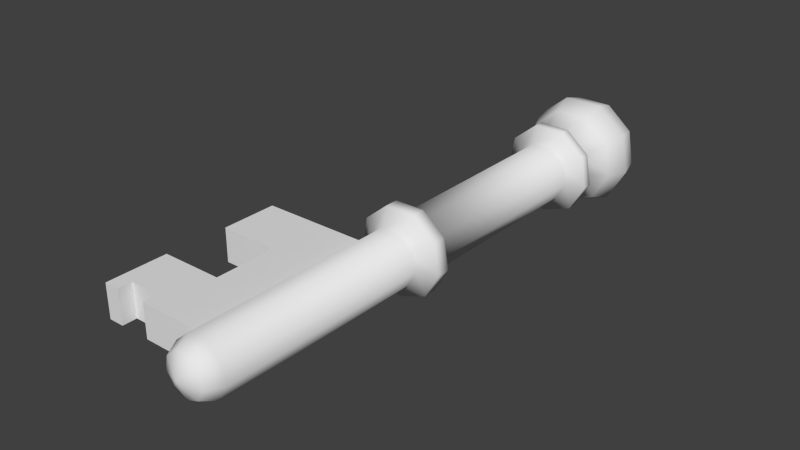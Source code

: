 # Source: humankey_MO.blend  (saved by Blender 2.63.0; exported with 4.5.12 LTS)
import bpy
from mathutils import Matrix  # noqa: F401  (used for matrix-valued properties, if any)

bpy.ops.wm.read_factory_settings(use_empty=True)
scene = bpy.context.scene
scene.name = 'Scene'

# ---- collections
col_collection_1 = bpy.data.collections.new('Collection 1'); scene.collection.children.link(col_collection_1)

# ---- world
world_world = bpy.data.worlds.new('World'); scene.world = world_world
world_world.color = (0.05088, 0.05088, 0.05088)
world_world.use_sun_shadow = False
world_world.sun_shadow_jitter_overblur = 0.0
world_world.cycles.sampling_method = 'MANUAL'
world_world.cycles.sample_map_resolution = 256

# ---- meshes
me_circle = bpy.data.meshes.new('Circle')
me_circle.from_pydata([(-1.036e-16, 1.0, -0.4664), (-0.6428, 0.766, -0.4664), (-0.9848, 0.1736, -0.4664), (-0.866, -0.5, -0.4664), (-0.342, -0.9397, -0.4664), (0.342, -0.9397, -0.4664), (0.866, -0.5, -0.4664), (0.9848, 0.1736, -0.4664), (0.6428, 0.766, -0.4664), (1.397e-15, 1.0, 6.289), (-0.6428, 0.766, 6.289), (-0.9848, 0.1736, 6.289), (-0.866, -0.5, 6.289), (-0.342, -0.9397, 6.289), (0.342, -0.9397, 6.289), (0.866, -0.5, 6.289), (0.9848, 0.1736, 6.289), (0.6428, 0.766, 6.289), (-3.598e-08, 1.542, 6.618), (-0.9909, 1.181, 6.618), (-1.518, 0.2677, 6.618), (-1.335, -0.7708, 6.618), (-0.5272, -1.449, 6.618), (0.5272, -1.449, 6.618), (1.335, -0.7708, 6.618), (1.518, 0.2677, 6.618), (0.9909, 1.181, 6.618), (-3.598e-08, 1.542, 6.947), (-0.9909, 1.181, 6.947), (-1.518, 0.2677, 6.947), (-1.335, -0.7708, 6.947), (-0.5272, -1.449, 6.947), (0.5272, -1.449, 6.947), (1.335, -0.7708, 6.947), (1.518, 0.2677, 6.947), (0.9909, 1.181, 6.947), (-2.149e-08, 1.017, 7.306), (-0.6537, 0.7791, 7.306), (-1.002, 0.1766, 7.306), (-0.8808, -0.5085, 7.306), (-0.3478, -0.9557, 7.306), (0.3478, -0.9557, 7.306), (0.8808, -0.5085, 7.306), (1.002, 0.1766, 7.306), (0.6537, 0.7791, 7.306), (-6.395e-08, 1.917, 8.721), (-1.232, 1.469, 8.721), (-1.888, 0.3329, 8.721), (-1.66, -0.9586, 8.721), (-0.6557, -1.802, 8.721), (0.6557, -1.802, 8.721), (1.66, -0.9586, 8.721), (1.888, 0.3329, 8.721), (1.232, 1.469, 8.721), (-2.421e-08, 1.075, 10.16), (-0.6909, 0.8234, 10.16), (-1.058, 0.1866, 10.16), (-0.9308, -0.5374, 10.16), (-0.3676, -1.01, 10.16), (0.3676, -1.01, 10.16), (0.9308, -0.5374, 10.16), (1.058, 0.1866, 10.16), (0.6909, 0.8234, 10.16), (-0.5599, -1.538, 8.014), (0.5599, -1.538, 8.014), (1.418, -0.8185, 8.014), (1.612, 0.2843, 8.014), (-5.074e-08, 1.637, 8.014), (-1.052, 1.254, 8.014), (1.052, 1.254, 8.014), (-1.612, 0.2843, 8.014), (-1.418, -0.8185, 8.014), (-1.463, -0.8444, 9.508), (-1.663, 0.2933, 9.508), (1.086, 1.294, 9.508), (-1.086, 1.294, 9.508), (-5.137e-08, 1.689, 9.508), (1.663, 0.2933, 9.508), (1.463, -0.8444, 9.508), (0.5776, -1.587, 9.508), (-0.5776, -1.587, 9.508), (-2.785e-08, 1.467, -0.7034), (-0.9431, 1.124, -0.7034), (-1.445, 0.2548, -0.7034), (-1.271, -0.7336, -0.7034), (-0.5018, -1.379, -0.7034), (0.5018, -1.379, -0.7034), (1.271, -0.7336, -0.7034), (1.445, 0.2548, -0.7034), (0.9431, 1.124, -0.7034), (-2.785e-08, 1.467, -1.139), (-0.9431, 1.124, -1.139), (-1.445, 0.2548, -1.139), (-1.271, -0.7336, -1.139), (-0.5018, -1.379, -1.139), (0.5018, -1.379, -1.139), (1.271, -0.7336, -1.139), (1.445, 0.2548, -1.139), (0.9431, 1.124, -1.139), (6.716e-09, 0.9393, -1.514), (-0.6038, 0.7196, -1.514), (-0.9251, 0.1631, -1.514), (-0.8135, -0.4697, -1.514), (-0.3213, -0.8827, -1.514), (0.3213, -0.8827, -1.514), (0.8135, -0.4697, -1.514), (0.9251, 0.1631, -1.514), (0.6038, 0.7196, -1.514), (6.716e-09, 0.9393, -8.759), (-0.6038, 0.7196, -8.759), (-0.9251, 0.1631, -8.759), (-0.8135, -0.4697, -8.759), (-0.3213, -0.8827, -8.759), (0.3213, -0.8827, -8.759), (0.8135, -0.4697, -8.759), (0.9251, 0.1631, -8.759), (0.6038, 0.7196, -8.759), (2.226e-08, 0.6939, -9.266), (-0.4461, 0.5316, -9.266), (-0.6834, 0.1205, -9.266), (-0.601, -0.347, -9.266), (-0.2373, -0.6521, -9.266), (0.2373, -0.6521, -9.266), (0.601, -0.347, -9.266), (0.6834, 0.1205, -9.266), (0.4461, 0.5316, -9.266), (6.954e-08, -7.952e-07, -9.536), (-4.234, 0.5756, -4.037), (-4.234, 0.5756, -2.128), (-0.5389, 0.5756, -2.128), (-0.5389, 0.5756, -4.037), (-4.234, -0.5756, -4.037), (-4.234, -0.5756, -2.128), (-0.5389, -0.5756, -2.128), (-0.5389, -0.5756, -4.037), (-2.218, -0.5756, -2.128), (-2.218, 0.5756, -2.128), (-2.218, -0.5756, -4.037), (-2.218, 0.5756, -4.037), (-2.218, 0.5756, -6.177), (-2.218, -0.5756, -8.261), (-2.218, -0.5756, -6.177), (-2.218, 0.5756, -8.261), (-0.5389, -0.5756, -6.177), (-0.5389, 0.5756, -6.177), (-0.5389, -0.5756, -7.777), (-0.5389, 0.5756, -7.777), (-2.218, -0.5756, -7.777), (-2.218, 0.5756, -7.777), (-3.778, -0.5756, -7.777), (-4.298, 0.5756, -7.777), (-3.778, 0.5756, -8.261), (-2.738, -0.5756, -7.777), (-0.5389, -0.5756, -8.261), (-0.5389, 0.5756, -8.261), (-4.298, -0.5756, -8.261), (-4.298, 0.5756, -8.261), (-4.298, -0.5756, -6.177), (-4.298, 0.5756, -6.177), (-4.298, -0.5756, -7.777), (-3.778, 0.5756, -7.777), (-3.778, -0.5756, -8.261), (-3.778, 0.5756, -6.177), (-2.738, 0.5756, -7.777), (-3.778, -0.5756, -6.177), (-2.738, -0.5756, -6.177), (-2.738, 0.5756, -8.261), (-2.738, 0.5756, -6.177), (-2.738, -0.5756, -8.261)], [], [(16, 15, 6, 7), (10, 9, 0, 1), (17, 16, 7, 8), (11, 10, 1, 2), (17, 8, 0, 9), (12, 11, 2, 3), (13, 12, 3, 4), (14, 13, 4, 5), (15, 14, 5, 6), (22, 21, 12, 13), (23, 22, 13, 14), (24, 23, 14, 15), (25, 24, 15, 16), (19, 18, 9, 10), (26, 25, 16, 17), (20, 19, 10, 11), (26, 17, 9, 18), (21, 20, 11, 12), (31, 30, 21, 22), (32, 31, 22, 23), (33, 32, 23, 24), (34, 33, 24, 25), (28, 27, 18, 19), (35, 34, 25, 26), (29, 28, 19, 20), (35, 26, 18, 27), (30, 29, 20, 21), (41, 40, 31, 32), (42, 41, 32, 33), (43, 42, 33, 34), (37, 36, 27, 28), (44, 43, 34, 35), (38, 37, 28, 29), (44, 35, 27, 36), (39, 38, 29, 30), (40, 39, 30, 31), (64, 63, 40, 41), (65, 64, 41, 42), (66, 65, 42, 43), (68, 67, 36, 37), (69, 66, 43, 44), (70, 68, 37, 38), (69, 44, 36, 67), (71, 70, 38, 39), (63, 71, 39, 40), (78, 79, 50, 51), (77, 78, 51, 52), (75, 76, 45, 46), (74, 77, 52, 53), (73, 75, 46, 47), (74, 53, 45, 76), (72, 73, 47, 48), (80, 72, 48, 49), (79, 80, 49, 50), (50, 49, 63, 64), (51, 50, 64, 65), (52, 51, 65, 66), (46, 45, 67, 68), (53, 52, 66, 69), (47, 46, 68, 70), (53, 69, 67, 45), (48, 47, 70, 71), (49, 48, 71, 63), (62, 61, 77, 74), (59, 58, 80, 79), (61, 60, 78, 77), (56, 55, 75, 73), (57, 56, 73, 72), (60, 59, 79, 78), (55, 54, 76, 75), (62, 74, 76, 54), (58, 57, 72, 80), (2, 1, 82, 83), (89, 81, 0, 8), (3, 2, 83, 84), (4, 3, 84, 85), (5, 4, 85, 86), (6, 5, 86, 87), (7, 6, 87, 88), (1, 0, 81, 82), (8, 7, 88, 89), (85, 84, 93, 94), (86, 85, 94, 95), (87, 86, 95, 96), (88, 87, 96, 97), (82, 81, 90, 91), (89, 88, 97, 98), (83, 82, 91, 92), (98, 90, 81, 89), (84, 83, 92, 93), (94, 93, 102, 103), (95, 94, 103, 104), (96, 95, 104, 105), (97, 96, 105, 106), (91, 90, 99, 100), (98, 97, 106, 107), (92, 91, 100, 101), (107, 99, 90, 98), (93, 92, 101, 102), (104, 103, 112, 113), (105, 104, 113, 114), (106, 105, 114, 115), (100, 99, 108, 109), (107, 106, 115, 116), (101, 100, 109, 110), (116, 108, 99, 107), (102, 101, 110, 111), (103, 102, 111, 112), (113, 112, 121, 122), (114, 113, 122, 123), (115, 114, 123, 124), (109, 108, 117, 118), (116, 115, 124, 125), (110, 109, 118, 119), (125, 117, 108, 116), (111, 110, 119, 120), (112, 111, 120, 121), (123, 122, 126), (124, 123, 126), (118, 117, 126), (125, 124, 126), (119, 118, 126), (126, 117, 125), (120, 119, 126), (121, 120, 126), (122, 121, 126), (131, 132, 128, 127), (135, 133, 129, 136), (133, 134, 130, 129), (137, 131, 127, 138), (138, 136, 129, 130), (137, 135, 132, 131), (132, 135, 136, 128), (162, 160, 150, 158), (127, 128, 136, 138), (134, 133, 135, 137), (167, 163, 160, 162), (159, 155, 161, 149), (162, 164, 165, 167), (143, 144, 130, 134), (145, 146, 144, 143), (158, 157, 164, 162), (139, 148, 163, 167), (164, 149, 152, 165), (140, 153, 145, 147), (139, 144, 146, 148), (157, 158, 150, 159), (167, 165, 141, 139), (168, 166, 142, 140), (152, 168, 140, 147), (159, 150, 156, 155), (165, 152, 147, 141), (153, 154, 146, 145), (148, 146, 154, 142), (153, 140, 142, 154), (141, 143, 134, 137), (138, 130, 144, 139), (137, 138, 139, 141), (147, 145, 143, 141), (163, 166, 168, 152), (157, 159, 149, 164), (152, 149, 160, 163), (148, 142, 166, 163), (155, 156, 151, 161), (160, 149, 161, 151), (160, 151, 156, 150)])
me_circle.polygons.foreach_set('use_smooth', [1, 1, 1, 1, 1, 1, 1, 1, 1, 1, 1, 1, 1, 1, 1, 1, 1, 1, 1, 1, 1, 1, 1, 1, 1, 1, 1, 1, 1, 1, 1, 1, 1, 1, 1, 1, 1, 1, 1, 1, 1, 1, 1, 1, 1, 1, 1, 1, 1, 1, 1, 1, 1, 1, 1, 1, 1, 1, 1, 1, 1, 1, 1, 1, 1, 1, 1, 1, 1, 1, 1, 1, 1, 1, 1, 1, 1, 1, 1, 1, 1, 1, 1, 1, 1, 1, 1, 1, 1, 1, 1, 1, 1, 1, 1, 1, 1, 1, 1, 1, 1, 1, 1, 1, 1, 1, 1, 1, 1, 1, 1, 1, 1, 1, 1, 1, 1, 1, 1, 1, 1, 1, 1, 1, 1, 1, 0, 0, 0, 0, 0, 0, 0, 0, 0, 0, 0, 0, 0, 0, 0, 0, 0, 0, 0, 0, 0, 0, 0, 0, 0, 0, 0, 0, 0, 0, 0, 0, 0, 0, 0, 0, 0, 0, 0, 0])
me_circle.use_remesh_preserve_volume = False
me_circle.use_remesh_preserve_attributes = False
me_circle.use_mirror_vertex_groups = False
me_circle.update()

# ---- objects
ob_circle = bpy.data.objects.new('Circle', me_circle)

# ---- transforms, parenting, visibility, modifiers, constraints
ob_circle.location = (0.0, -4.45, 0.0)
ob_circle.rotation_euler = (-1.571, -2.22e-16, 2.22e-16)
ob_circle.scale = (0.7382, 0.7382, 0.7382)
ob_circle.lineart.crease_threshold = 0.0

# ---- collection membership
col_collection_1.objects.link(ob_circle)

# ---- scene / render settings (as saved in the file)
scene.frame_start = 1; scene.frame_end = 250; scene.frame_set(1)
scene.render.engine = 'BLENDER_EEVEE_NEXT'
scene.render.image_settings.color_mode = 'RGB'
scene.render.image_settings.compression = 90
scene.render.resolution_percentage = 50
scene.render.dither_intensity = 0.0
scene.render.bake_margin = 2
scene.render.bake_bias = 0.0
scene.cycles.use_denoising = False
scene.cycles.samples = 10
scene.cycles.sampling_pattern = 'TABULATED_SOBOL'
scene.cycles.light_sampling_threshold = 0.0
scene.cycles.use_adaptive_sampling = False
scene.cycles.use_light_tree = False
scene.cycles.blur_glossy = 0.0
scene.cycles.volume_bounces = 1
scene.cycles.pixel_filter_type = 'GAUSSIAN'
scene.cycles.sample_clamp_indirect = 0.0
scene.view_settings.view_transform = 'Standard'
bpy.context.view_layer.update()

# ---- added for rendering (the .blend has no active camera and no usable light): camera, sun
cam_auto = bpy.data.cameras.new('AutoCamera')
cam_auto.lens = 50.0
cam_auto.sensor_width = 36.0
cam_auto.clip_end = 1000.0
ob_auto_camera = bpy.data.objects.new('AutoCamera', cam_auto)
scene.collection.objects.link(ob_auto_camera)
ob_auto_camera.location = (13.4365, -21.4112, 11.4181)
ob_auto_camera.rotation_euler = (1.09748, -7.21219e-08, 0.694738)
scene.camera = ob_auto_camera
light_auto_sun = bpy.data.lights.new('AutoSun', 'SUN')
light_auto_sun.energy = 3.0
light_auto_sun.angle = 0.0523599
ob_auto_sun = bpy.data.objects.new('AutoSun', light_auto_sun)
scene.collection.objects.link(ob_auto_sun)
ob_auto_sun.rotation_euler = (0.872665, 0.174533, 0.523599)
bpy.context.view_layer.update()
